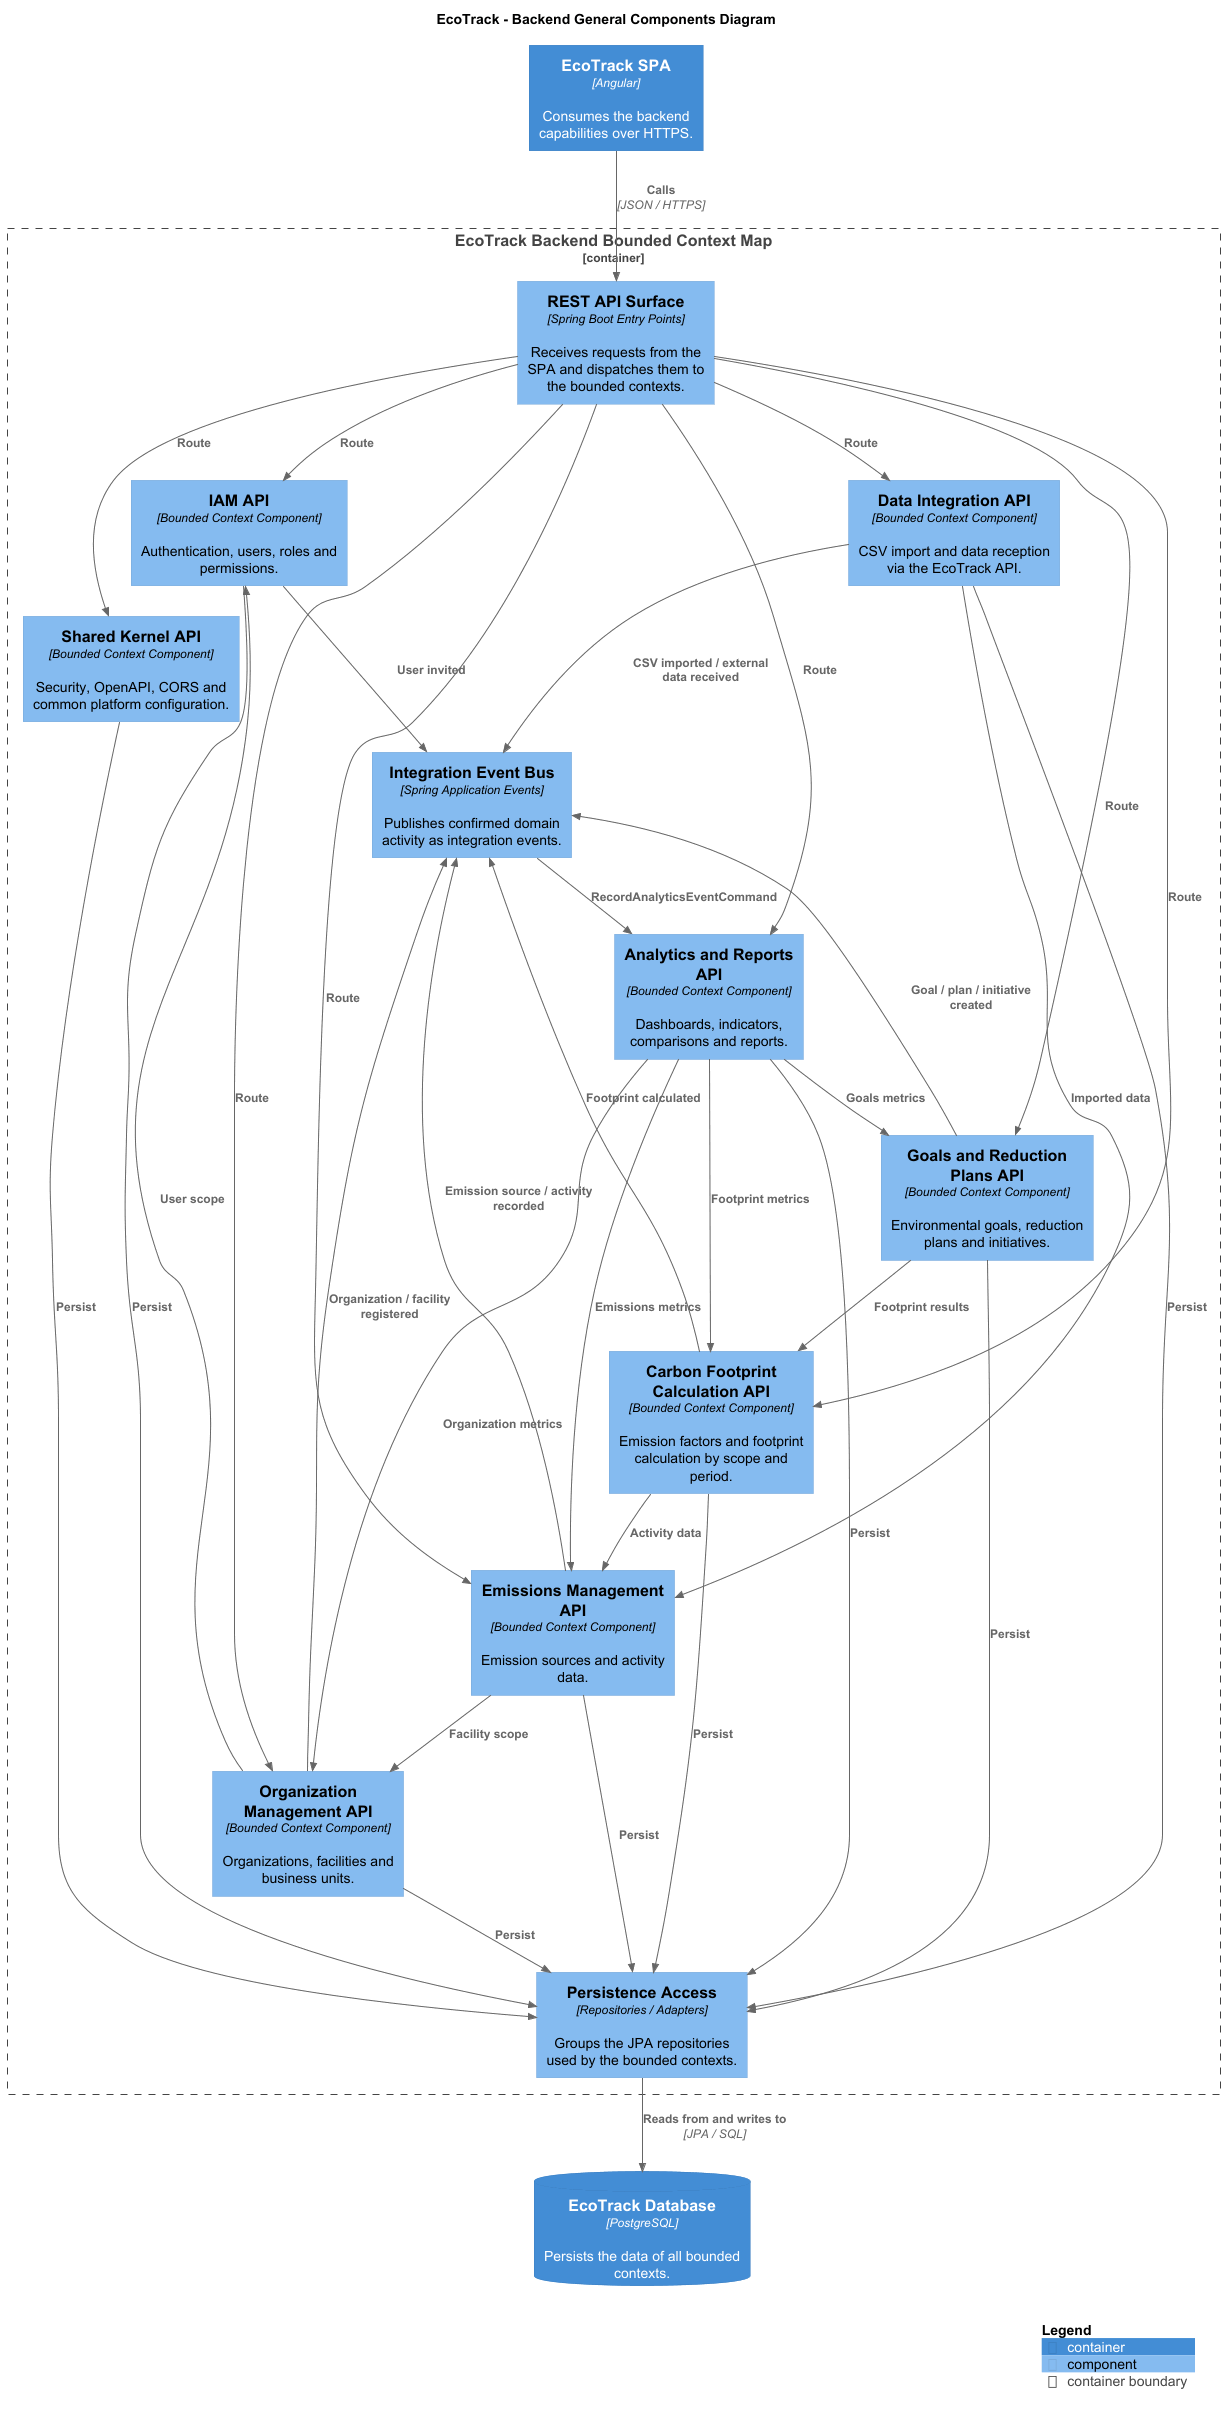

The diagram above was rendered by PlantUML. Its source (embedded in the PNG):
@startuml
!includeurl https://raw.githubusercontent.com/plantuml-stdlib/C4-PlantUML/master/C4_Component.puml

title EcoTrack - Backend General Components Diagram

Container(spa, "EcoTrack SPA", "Angular", "Consumes the backend capabilities over HTTPS.")

Container_Boundary(backend, "EcoTrack Backend Bounded Context Map") {
  Component(apiSurface, "REST API Surface", "Spring Boot Entry Points", "Receives requests from the SPA and dispatches them to the bounded contexts.")

  Component(shared, "Shared Kernel API", "Bounded Context Component", "Security, OpenAPI, CORS and common platform configuration.")
  Component(iam, "IAM API", "Bounded Context Component", "Authentication, users, roles and permissions.")
  Component(orgMgmt, "Organization Management API", "Bounded Context Component", "Organizations, facilities and business units.")
  Component(emissions, "Emissions Management API", "Bounded Context Component", "Emission sources and activity data.")
  Component(footprint, "Carbon Footprint Calculation API", "Bounded Context Component", "Emission factors and footprint calculation by scope and period.")
  Component(goals, "Goals and Reduction Plans API", "Bounded Context Component", "Environmental goals, reduction plans and initiatives.")
  Component(analytics, "Analytics and Reports API", "Bounded Context Component", "Dashboards, indicators, comparisons and reports.")
  Component(dataIntegration, "Data Integration API", "Bounded Context Component", "CSV import and data reception via the EcoTrack API.")

  Component(eventBus, "Integration Event Bus", "Spring Application Events", "Publishes confirmed domain activity as integration events.")
  Component(persistence, "Persistence Access", "Repositories / Adapters", "Groups the JPA repositories used by the bounded contexts.")
}

ContainerDb(db, "EcoTrack Database", "PostgreSQL", "Persists the data of all bounded contexts.")

Rel(spa, apiSurface, "Calls", "JSON / HTTPS")
Rel(apiSurface, shared, "Route")
Rel(apiSurface, iam, "Route")
Rel(apiSurface, orgMgmt, "Route")
Rel(apiSurface, emissions, "Route")
Rel(apiSurface, footprint, "Route")
Rel(apiSurface, goals, "Route")
Rel(apiSurface, analytics, "Route")
Rel(apiSurface, dataIntegration, "Route")

Rel(orgMgmt, iam, "User scope")
Rel(emissions, orgMgmt, "Facility scope")
Rel(footprint, emissions, "Activity data")
Rel(goals, footprint, "Footprint results")
Rel(dataIntegration, emissions, "Imported data")
Rel(analytics, orgMgmt, "Organization metrics")
Rel(analytics, emissions, "Emissions metrics")
Rel(analytics, footprint, "Footprint metrics")
Rel(analytics, goals, "Goals metrics")

Rel(iam, eventBus, "User invited")
Rel(orgMgmt, eventBus, "Organization / facility registered")
Rel(emissions, eventBus, "Emission source / activity recorded")
Rel(footprint, eventBus, "Footprint calculated")
Rel(goals, eventBus, "Goal / plan / initiative created")
Rel(dataIntegration, eventBus, "CSV imported / external data received")
Rel(eventBus, analytics, "RecordAnalyticsEventCommand")

Rel(shared, persistence, "Persist")
Rel(iam, persistence, "Persist")
Rel(orgMgmt, persistence, "Persist")
Rel(emissions, persistence, "Persist")
Rel(footprint, persistence, "Persist")
Rel(goals, persistence, "Persist")
Rel(analytics, persistence, "Persist")
Rel(dataIntegration, persistence, "Persist")
Rel(persistence, db, "Reads from and writes to", "JPA / SQL")

SHOW_LEGEND()
@enduml